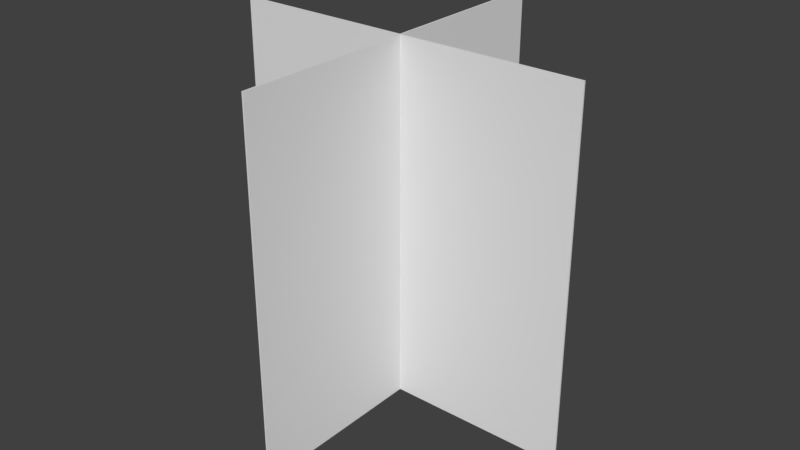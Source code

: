 # Source: grass.blend  (saved by Blender 2.78.0; exported with 4.5.12 LTS)
import bpy
from mathutils import Matrix  # noqa: F401  (used for matrix-valued properties, if any)

bpy.ops.wm.read_factory_settings(use_empty=True)
scene = bpy.context.scene
scene.name = 'Scene'

# ---- collections
col_collection_1 = bpy.data.collections.new('Collection 1'); scene.collection.children.link(col_collection_1)

# ---- world
world_world = bpy.data.worlds.new('World'); scene.world = world_world
world_world.color = (0.05088, 0.05088, 0.05088)
world_world.use_sun_shadow = False
world_world.sun_shadow_jitter_overblur = 0.0
world_world.cycles.sampling_method = 'MANUAL'

# ---- meshes
me_plane_001 = bpy.data.meshes.new('Plane.001')
me_plane_001.from_pydata([(-9.437e-09, -0.125, 0.125), (9.437e-09, -0.125, -0.125), (-9.437e-09, 0.125, 0.125), (9.437e-09, 0.125, -0.125)], [], [(0, 2, 3, 1)])
_uv = me_plane_001.uv_layers.new(name='UVMap')
_uv.uv.foreach_set('vector', [0.9999, 0.9999, 9.996e-05, 0.9999, 9.996e-05, 9.996e-05, 0.9999, 9.996e-05])
me_plane_001.use_remesh_preserve_volume = False
me_plane_001.use_remesh_preserve_attributes = False
me_plane_001.use_mirror_vertex_groups = False
me_plane_001.update()
me_plane = bpy.data.meshes.new('Plane')
me_plane.from_pydata([(-0.125, -0.125, 0.0), (0.125, -0.125, 0.0), (-0.125, 0.125, 0.0), (0.125, 0.125, 0.0)], [], [(0, 2, 3, 1)])
_uv = me_plane.uv_layers.new(name='UVMap')
_uv.uv.foreach_set('vector', [0.9999, 0.0001001, 0.9999, 0.9999, 9.996e-05, 0.9999, 9.996e-05, 9.996e-05])
me_plane.use_remesh_preserve_volume = False
me_plane.use_remesh_preserve_attributes = False
me_plane.use_mirror_vertex_groups = False
me_plane.update()

# ---- objects
ob_plane_001 = bpy.data.objects.new('Plane.001', me_plane_001)
ob_plane = bpy.data.objects.new('Plane', me_plane)

# ---- transforms, parenting, visibility, modifiers, constraints
ob_plane_001.location = (0.0, 0.0, 0.0)
ob_plane_001.scale = (2.0, 2.0, 2.0)
ob_plane_001.lineart.crease_threshold = 0.0
_m = ob_plane_001.modifiers.new('Solidify', 'SOLIDIFY')
_m.thickness = 0.001
_m.nonmanifold_thickness_mode = 'FIXED'
_m.nonmanifold_merge_threshold = 0.0003
ob_plane.location = (0.0, 0.0, 0.0)
ob_plane.rotation_euler = (1.571, 0.0, 0.0)
ob_plane.scale = (2.0, 2.0, 2.0)
ob_plane.lineart.crease_threshold = 0.0
_m = ob_plane.modifiers.new('Solidify', 'SOLIDIFY')
_m.thickness = 0.001
_m.nonmanifold_thickness_mode = 'FIXED'
_m.nonmanifold_merge_threshold = 0.0003

# ---- collection membership
col_collection_1.objects.link(ob_plane_001)
col_collection_1.objects.link(ob_plane)

# ---- scene / render settings (as saved in the file)
scene.frame_start = 1; scene.frame_end = 250; scene.frame_set(234)
scene.render.engine = 'BLENDER_EEVEE_NEXT'
scene.render.resolution_percentage = 50
scene.render.dither_intensity = 0.0
scene.cycles.use_denoising = False
scene.cycles.samples = 128
scene.cycles.sampling_pattern = 'TABULATED_SOBOL'
scene.cycles.light_sampling_threshold = 0.0
scene.cycles.use_adaptive_sampling = False
scene.cycles.use_light_tree = False
scene.cycles.blur_glossy = 0.0
scene.cycles.sample_clamp_indirect = 0.0
scene.view_settings.view_transform = 'Standard'
bpy.context.view_layer.update()

# ---- added for rendering (the .blend has no active camera and no usable light): camera, sun
cam_auto = bpy.data.cameras.new('AutoCamera')
cam_auto.lens = 50.0
cam_auto.sensor_width = 36.0
cam_auto.clip_end = 1000.0
ob_auto_camera = bpy.data.objects.new('AutoCamera', cam_auto)
scene.collection.objects.link(ob_auto_camera)
ob_auto_camera.location = (0.801268, -0.961522, 0.641014)
ob_auto_camera.rotation_euler = (1.09748, -7.21219e-08, 0.694738)
scene.camera = ob_auto_camera
light_auto_sun = bpy.data.lights.new('AutoSun', 'SUN')
light_auto_sun.energy = 3.0
light_auto_sun.angle = 0.0523599
ob_auto_sun = bpy.data.objects.new('AutoSun', light_auto_sun)
scene.collection.objects.link(ob_auto_sun)
ob_auto_sun.rotation_euler = (0.872665, 0.174533, 0.523599)
bpy.context.view_layer.update()
